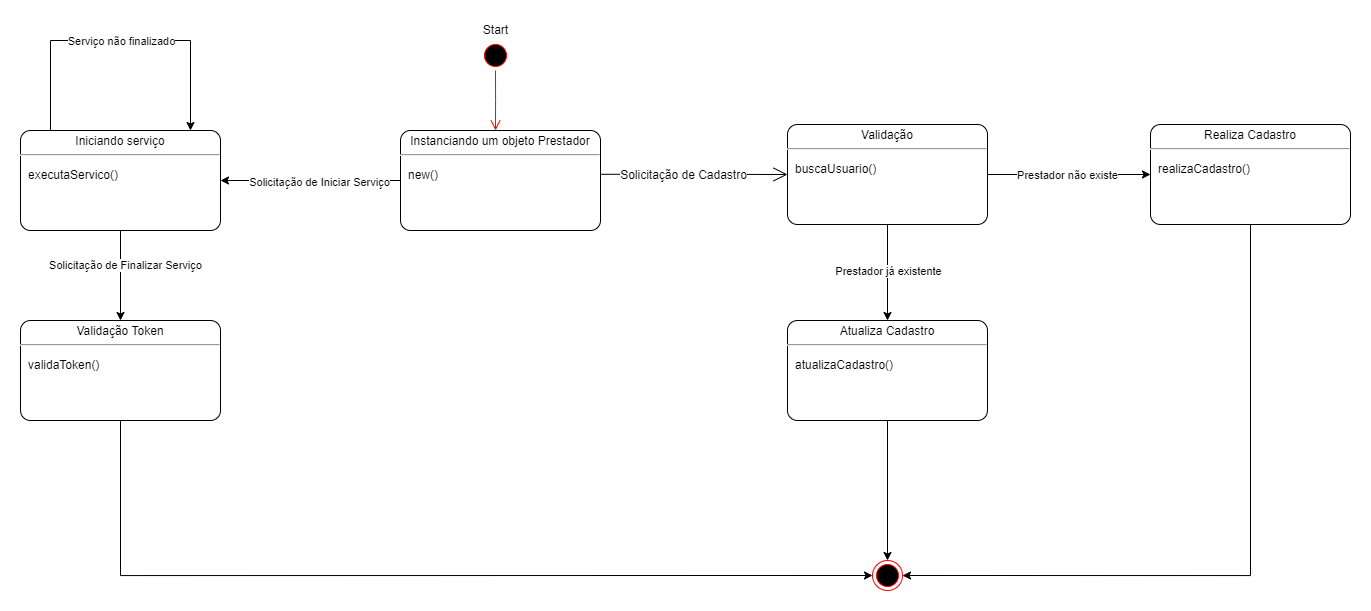

The diagram above was exported from draw.io. Its source (the exported page's mxGraphModel, read from the mxfile embedded in the PNG):
<mxGraphModel dx="2140" dy="1232" grid="1" gridSize="10" guides="1" tooltips="1" connect="1" arrows="1" fold="1" page="1" pageScale="1" pageWidth="1654" pageHeight="1169" math="0" shadow="0">
  <root>
    <mxCell id="0" />
    <mxCell id="1" parent="0" />
    <mxCell id="KMxk5EJTIoonyV2NkAiR-1" value="" style="ellipse;html=1;shape=startState;fillColor=#000000;strokeColor=#ff0000;" vertex="1" parent="1">
      <mxGeometry x="650" y="120" width="30" height="30" as="geometry" />
    </mxCell>
    <mxCell id="KMxk5EJTIoonyV2NkAiR-2" value="" style="edgeStyle=orthogonalEdgeStyle;html=1;verticalAlign=bottom;endArrow=open;endSize=8;strokeColor=#ff0000;rounded=0;" edge="1" source="KMxk5EJTIoonyV2NkAiR-1" parent="1">
      <mxGeometry relative="1" as="geometry">
        <mxPoint x="665" y="210" as="targetPoint" />
        <Array as="points">
          <mxPoint x="665" y="180" />
          <mxPoint x="665" y="180" />
        </Array>
      </mxGeometry>
    </mxCell>
    <mxCell id="KMxk5EJTIoonyV2NkAiR-21" style="edgeStyle=orthogonalEdgeStyle;rounded=0;orthogonalLoop=1;jettySize=auto;html=1;" edge="1" parent="1" source="KMxk5EJTIoonyV2NkAiR-5" target="KMxk5EJTIoonyV2NkAiR-20">
      <mxGeometry relative="1" as="geometry" />
    </mxCell>
    <mxCell id="KMxk5EJTIoonyV2NkAiR-22" value="Solicitação de Iniciar Serviço" style="edgeLabel;html=1;align=center;verticalAlign=middle;resizable=0;points=[];" vertex="1" connectable="0" parent="KMxk5EJTIoonyV2NkAiR-21">
      <mxGeometry x="-0.097" y="1" relative="1" as="geometry">
        <mxPoint as="offset" />
      </mxGeometry>
    </mxCell>
    <mxCell id="KMxk5EJTIoonyV2NkAiR-5" value="&lt;p style=&quot;margin: 0px ; margin-top: 4px ; text-align: center&quot;&gt;Instanciando um objeto Prestador&lt;/p&gt;&lt;hr&gt;&lt;p&gt;&lt;/p&gt;&lt;p style=&quot;margin: 0px ; margin-left: 8px ; text-align: left&quot;&gt;new()&lt;/p&gt;" style="shape=mxgraph.sysml.simpleState;html=1;overflow=fill;whiteSpace=wrap;align=center;fontColor=#000000;fillColor=#FFFFFF;strokeColor=#000000;" vertex="1" parent="1">
      <mxGeometry x="570" y="210" width="200" height="100" as="geometry" />
    </mxCell>
    <mxCell id="KMxk5EJTIoonyV2NkAiR-6" value="Start" style="text;html=1;align=center;verticalAlign=middle;resizable=0;points=[];autosize=1;strokeColor=none;fillColor=none;" vertex="1" parent="1">
      <mxGeometry x="645" y="100" width="40" height="20" as="geometry" />
    </mxCell>
    <mxCell id="KMxk5EJTIoonyV2NkAiR-7" value="" style="edgeStyle=elbowEdgeStyle;html=1;elbow=horizontal;align=right;verticalAlign=bottom;rounded=0;labelBackgroundColor=none;endArrow=open;endSize=12;exitX=1.004;exitY=0.438;fontColor=#000000;strokeColor=#000000;exitDx=0;exitDy=0;exitPerimeter=0;entryX=0;entryY=0.5;entryDx=0;entryDy=0;entryPerimeter=0;" edge="1" parent="1" source="KMxk5EJTIoonyV2NkAiR-5" target="KMxk5EJTIoonyV2NkAiR-9">
      <mxGeometry relative="1" as="geometry">
        <mxPoint x="480" y="147" as="sourcePoint" />
        <mxPoint x="1020" y="254" as="targetPoint" />
        <Array as="points" />
      </mxGeometry>
    </mxCell>
    <mxCell id="KMxk5EJTIoonyV2NkAiR-8" value="Solicitação de Cadastro" style="text;html=1;resizable=0;points=[];align=center;verticalAlign=middle;labelBackgroundColor=#ffffff;fontColor=#000000;" vertex="1" connectable="0" parent="KMxk5EJTIoonyV2NkAiR-7">
      <mxGeometry y="-9" relative="1" as="geometry">
        <mxPoint x="-11" y="-9" as="offset" />
      </mxGeometry>
    </mxCell>
    <mxCell id="KMxk5EJTIoonyV2NkAiR-11" style="edgeStyle=orthogonalEdgeStyle;rounded=0;orthogonalLoop=1;jettySize=auto;html=1;entryX=0.5;entryY=0;entryDx=0;entryDy=0;entryPerimeter=0;" edge="1" parent="1" source="KMxk5EJTIoonyV2NkAiR-9" target="KMxk5EJTIoonyV2NkAiR-10">
      <mxGeometry relative="1" as="geometry" />
    </mxCell>
    <mxCell id="KMxk5EJTIoonyV2NkAiR-12" value="Prestador já existente" style="edgeLabel;html=1;align=center;verticalAlign=middle;resizable=0;points=[];" vertex="1" connectable="0" parent="KMxk5EJTIoonyV2NkAiR-11">
      <mxGeometry x="-0.3014" y="-2" relative="1" as="geometry">
        <mxPoint x="2" y="12" as="offset" />
      </mxGeometry>
    </mxCell>
    <mxCell id="KMxk5EJTIoonyV2NkAiR-16" style="edgeStyle=orthogonalEdgeStyle;rounded=0;orthogonalLoop=1;jettySize=auto;html=1;entryX=0;entryY=0.5;entryDx=0;entryDy=0;entryPerimeter=0;" edge="1" parent="1" source="KMxk5EJTIoonyV2NkAiR-9" target="KMxk5EJTIoonyV2NkAiR-15">
      <mxGeometry relative="1" as="geometry" />
    </mxCell>
    <mxCell id="KMxk5EJTIoonyV2NkAiR-17" value="Prestador não existe" style="edgeLabel;html=1;align=center;verticalAlign=middle;resizable=0;points=[];" vertex="1" connectable="0" parent="KMxk5EJTIoonyV2NkAiR-16">
      <mxGeometry x="0.2685" y="-2" relative="1" as="geometry">
        <mxPoint x="-24" y="-2" as="offset" />
      </mxGeometry>
    </mxCell>
    <mxCell id="KMxk5EJTIoonyV2NkAiR-9" value="&lt;p style=&quot;margin: 0px ; margin-top: 4px ; text-align: center&quot;&gt;Validação&lt;/p&gt;&lt;hr&gt;&lt;p&gt;&lt;/p&gt;&lt;p style=&quot;margin: 0px ; margin-left: 8px ; text-align: left&quot;&gt;&lt;span&gt;buscaUsuario()&lt;/span&gt;&lt;br&gt;&lt;/p&gt;" style="shape=mxgraph.sysml.simpleState;html=1;overflow=fill;whiteSpace=wrap;align=center;fontColor=#000000;fillColor=#FFFFFF;strokeColor=#000000;" vertex="1" parent="1">
      <mxGeometry x="957" y="204" width="200" height="100" as="geometry" />
    </mxCell>
    <mxCell id="KMxk5EJTIoonyV2NkAiR-14" style="edgeStyle=orthogonalEdgeStyle;rounded=0;orthogonalLoop=1;jettySize=auto;html=1;entryX=0.5;entryY=0;entryDx=0;entryDy=0;exitX=0.5;exitY=1;exitDx=0;exitDy=0;exitPerimeter=0;" edge="1" parent="1" source="KMxk5EJTIoonyV2NkAiR-10" target="KMxk5EJTIoonyV2NkAiR-13">
      <mxGeometry relative="1" as="geometry">
        <mxPoint x="1060" y="500" as="sourcePoint" />
      </mxGeometry>
    </mxCell>
    <mxCell id="KMxk5EJTIoonyV2NkAiR-10" value="&lt;p style=&quot;margin: 0px ; margin-top: 4px ; text-align: center&quot;&gt;Atualiza Cadastro&lt;/p&gt;&lt;hr&gt;&lt;p&gt;&lt;/p&gt;&lt;p style=&quot;margin: 0px ; margin-left: 8px ; text-align: left&quot;&gt;atualizaCadastro()&lt;/p&gt;" style="shape=mxgraph.sysml.simpleState;html=1;overflow=fill;whiteSpace=wrap;align=center;fontColor=#000000;fillColor=#FFFFFF;strokeColor=#000000;" vertex="1" parent="1">
      <mxGeometry x="957" y="400" width="200" height="100" as="geometry" />
    </mxCell>
    <mxCell id="KMxk5EJTIoonyV2NkAiR-13" value="" style="ellipse;html=1;shape=endState;fillColor=#000000;strokeColor=#ff0000;" vertex="1" parent="1">
      <mxGeometry x="1042" y="640" width="30" height="30" as="geometry" />
    </mxCell>
    <mxCell id="KMxk5EJTIoonyV2NkAiR-19" style="edgeStyle=orthogonalEdgeStyle;rounded=0;orthogonalLoop=1;jettySize=auto;html=1;entryX=1;entryY=0.5;entryDx=0;entryDy=0;exitX=0.5;exitY=1;exitDx=0;exitDy=0;exitPerimeter=0;" edge="1" parent="1" source="KMxk5EJTIoonyV2NkAiR-15" target="KMxk5EJTIoonyV2NkAiR-13">
      <mxGeometry relative="1" as="geometry" />
    </mxCell>
    <mxCell id="KMxk5EJTIoonyV2NkAiR-15" value="&lt;p style=&quot;margin: 0px ; margin-top: 4px ; text-align: center&quot;&gt;Realiza Cadastro&lt;/p&gt;&lt;hr&gt;&lt;p&gt;&lt;/p&gt;&lt;p style=&quot;margin: 0px ; margin-left: 8px ; text-align: left&quot;&gt;realizaCadastro()&lt;br&gt;&lt;/p&gt;" style="shape=mxgraph.sysml.simpleState;html=1;overflow=fill;whiteSpace=wrap;align=center;fontColor=#000000;fillColor=#FFFFFF;strokeColor=#000000;" vertex="1" parent="1">
      <mxGeometry x="1320" y="204" width="200" height="100" as="geometry" />
    </mxCell>
    <mxCell id="KMxk5EJTIoonyV2NkAiR-23" style="edgeStyle=orthogonalEdgeStyle;rounded=0;orthogonalLoop=1;jettySize=auto;html=1;entryX=0.85;entryY=0;entryDx=0;entryDy=0;entryPerimeter=0;" edge="1" parent="1" source="KMxk5EJTIoonyV2NkAiR-20" target="KMxk5EJTIoonyV2NkAiR-20">
      <mxGeometry relative="1" as="geometry">
        <mxPoint x="360" y="160" as="targetPoint" />
        <Array as="points">
          <mxPoint x="220" y="120" />
          <mxPoint x="360" y="120" />
        </Array>
      </mxGeometry>
    </mxCell>
    <mxCell id="KMxk5EJTIoonyV2NkAiR-25" value="Serviço não finalizado" style="edgeLabel;html=1;align=center;verticalAlign=middle;resizable=0;points=[];" vertex="1" connectable="0" parent="KMxk5EJTIoonyV2NkAiR-23">
      <mxGeometry x="-0.105" y="-1" relative="1" as="geometry">
        <mxPoint x="17" y="-1" as="offset" />
      </mxGeometry>
    </mxCell>
    <mxCell id="KMxk5EJTIoonyV2NkAiR-27" style="edgeStyle=orthogonalEdgeStyle;rounded=0;orthogonalLoop=1;jettySize=auto;html=1;entryX=0.5;entryY=0;entryDx=0;entryDy=0;entryPerimeter=0;" edge="1" parent="1" source="KMxk5EJTIoonyV2NkAiR-20" target="KMxk5EJTIoonyV2NkAiR-26">
      <mxGeometry relative="1" as="geometry" />
    </mxCell>
    <mxCell id="KMxk5EJTIoonyV2NkAiR-29" value="Solicitação de Finalizar Serviço" style="edgeLabel;html=1;align=center;verticalAlign=middle;resizable=0;points=[];" vertex="1" connectable="0" parent="KMxk5EJTIoonyV2NkAiR-27">
      <mxGeometry x="-0.2516" y="4" relative="1" as="geometry">
        <mxPoint as="offset" />
      </mxGeometry>
    </mxCell>
    <mxCell id="KMxk5EJTIoonyV2NkAiR-20" value="&lt;p style=&quot;margin: 0px ; margin-top: 4px ; text-align: center&quot;&gt;Iniciando serviço&lt;/p&gt;&lt;hr&gt;&lt;p&gt;&lt;/p&gt;&lt;p style=&quot;margin: 0px ; margin-left: 8px ; text-align: left&quot;&gt;executaServico()&lt;/p&gt;" style="shape=mxgraph.sysml.simpleState;html=1;overflow=fill;whiteSpace=wrap;align=center;fontColor=#000000;fillColor=#FFFFFF;strokeColor=#000000;" vertex="1" parent="1">
      <mxGeometry x="190" y="210" width="200" height="100" as="geometry" />
    </mxCell>
    <mxCell id="KMxk5EJTIoonyV2NkAiR-30" style="edgeStyle=orthogonalEdgeStyle;rounded=0;orthogonalLoop=1;jettySize=auto;html=1;entryX=0;entryY=0.5;entryDx=0;entryDy=0;exitX=0.5;exitY=1;exitDx=0;exitDy=0;exitPerimeter=0;" edge="1" parent="1" source="KMxk5EJTIoonyV2NkAiR-26" target="KMxk5EJTIoonyV2NkAiR-13">
      <mxGeometry relative="1" as="geometry" />
    </mxCell>
    <mxCell id="KMxk5EJTIoonyV2NkAiR-26" value="&lt;p style=&quot;margin: 0px ; margin-top: 4px ; text-align: center&quot;&gt;Validação Token&lt;/p&gt;&lt;hr&gt;&lt;p&gt;&lt;/p&gt;&lt;p style=&quot;margin: 0px ; margin-left: 8px ; text-align: left&quot;&gt;validaToken()&lt;/p&gt;" style="shape=mxgraph.sysml.simpleState;html=1;overflow=fill;whiteSpace=wrap;align=center;fontColor=#000000;fillColor=#FFFFFF;strokeColor=#000000;" vertex="1" parent="1">
      <mxGeometry x="190" y="400" width="200" height="100" as="geometry" />
    </mxCell>
  </root>
</mxGraphModel>